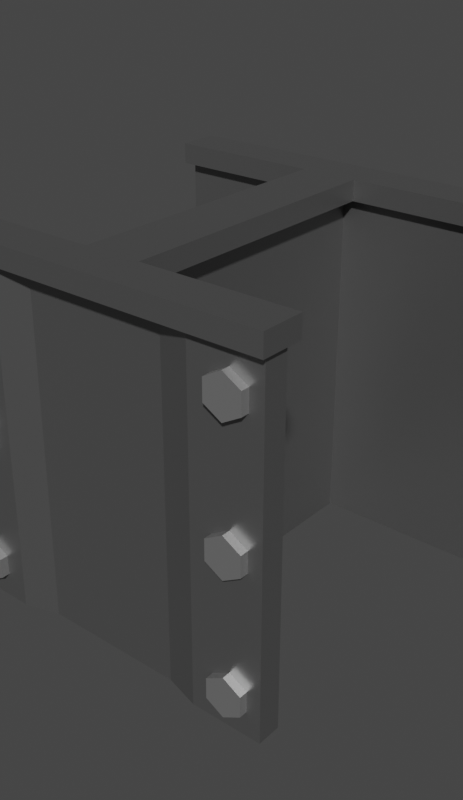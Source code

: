 # Source: Torre_de_ferro.blend  (saved by Blender 2.90.8; exported with 4.5.12 LTS)
import bpy
from mathutils import Matrix  # noqa: F401  (used for matrix-valued properties, if any)

bpy.ops.wm.read_factory_settings(use_empty=True)
scene = bpy.context.scene
scene.name = 'Scene'

# ---- collections
col_collection = bpy.data.collections.new('Collection'); scene.collection.children.link(col_collection)

# ---- materials (node trees are filled in below, after node groups)
mat_metal = bpy.data.materials.new('Metal')
mat_metal.use_transparent_shadow = False
mat_metal_2 = bpy.data.materials.new('Metal 2')
mat_metal_2.use_transparent_shadow = False

# ---- material node trees
mat_metal.use_nodes = True; mat_metal.node_tree.nodes.clear()
_N = mat_metal.node_tree.nodes; _L = mat_metal.node_tree.links
n0 = _N.new('ShaderNodeBsdfPrincipled'); n0.name = 'Principled BSDF'; n0.location = (10, 300)
n0.distribution = 'GGX'
n0.subsurface_method = 'BURLEY'
n0.inputs[0].default_value = (0.2499, 0.2499, 0.2499, 1.0)
n0.inputs[1].default_value = 0.797
n0.inputs[2].default_value = 0.3909
n0.inputs[3].default_value = 1.45
n0.inputs[13].default_value = 0.3091
n0.inputs[27].default_value = (0.0, 0.0, 0.0, 1.0)
n0.inputs[28].default_value = 1.0
n1 = _N.new('ShaderNodeOutputMaterial'); n1.name = 'Material Output'; n1.location = (300, 300)
_L.new(n0.outputs[0], n1.inputs[0])
n1.is_active_output = True
mat_metal_2.use_nodes = True; mat_metal_2.node_tree.nodes.clear()
_N = mat_metal_2.node_tree.nodes; _L = mat_metal_2.node_tree.links
n0 = _N.new('ShaderNodeBsdfPrincipled'); n0.name = 'Principled BSDF'; n0.location = (10, 300)
n0.distribution = 'GGX'
n0.subsurface_method = 'BURLEY'
n0.inputs[0].default_value = (0.4991, 0.4991, 0.4991, 1.0)
n0.inputs[1].default_value = 0.797
n0.inputs[2].default_value = 0.3909
n0.inputs[3].default_value = 1.45
n0.inputs[13].default_value = 0.3091
n0.inputs[27].default_value = (0.0, 0.0, 0.0, 1.0)
n0.inputs[28].default_value = 1.0
n1 = _N.new('ShaderNodeOutputMaterial'); n1.name = 'Material Output'; n1.location = (300, 300)
_L.new(n0.outputs[0], n1.inputs[0])
n1.is_active_output = True

# ---- world
world_world = bpy.data.worlds.new('World'); scene.world = world_world
world_world.use_nodes = True; world_world.node_tree.nodes.clear()
_N = world_world.node_tree.nodes; _L = world_world.node_tree.links
n0 = _N.new('ShaderNodeOutputWorld'); n0.name = 'World Output'; n0.location = (300, 300)
n1 = _N.new('ShaderNodeBackground'); n1.name = 'Background'; n1.location = (10, 300)
n1.inputs[0].default_value = (0.05088, 0.05088, 0.05088, 1.0)
_L.new(n1.outputs[0], n0.inputs[0])
n0.is_active_output = True
world_world.color = (0.05088, 0.05088, 0.05088)
world_world.use_sun_shadow = False
world_world.sun_shadow_jitter_overblur = 0.0

# ---- meshes
me_cube_051 = bpy.data.meshes.new('Cube.051')
me_cube_051.from_pydata([(0.0675, -0.865, 0.9465), (0.0675, -0.865, -0.9977), (-0.0675, -0.865, 0.9465), (-0.0675, -0.865, -0.9977), (0.0675, 0.865, 0.9465), (0.0675, 0.865, -0.9977), (-0.0675, 0.865, 0.9465), (-0.0675, 0.865, -0.9977), (-1.0, -1.0, -0.9977), (-1.0, -1.0, 0.9465), (-1.0, -0.865, -0.9977), (-1.0, -0.865, 0.9465), (1.0, -1.0, -0.9977), (1.0, -1.0, 0.9465), (1.0, -0.865, -0.9977), (1.0, -0.865, 0.9465), (-0.8155, -1.0, -0.6809), (-0.8155, -1.047, -0.6809), (-0.7155, -1.0, -0.7386), (-0.7155, -1.047, -0.7386), (-0.7155, -1.0, -0.854), (-0.7155, -1.047, -0.854), (-0.8155, -1.0, -0.9118), (-0.8155, -1.047, -0.9118), (-0.9155, -1.0, -0.854), (-0.9155, -1.047, -0.854), (-0.9155, -1.0, -0.7386), (-0.9155, -1.047, -0.7386), (-0.8155, -1.0, 0.08106), (-0.8155, -1.047, 0.08106), (-0.7155, -1.0, 0.02334), (-0.7155, -1.047, 0.02334), (-0.7155, -1.0, -0.0921), (-0.7155, -1.047, -0.0921), (-0.8155, -1.0, -0.1498), (-0.8155, -1.047, -0.1498), (-0.9155, -1.0, -0.0921), (-0.9155, -1.047, -0.0921), (-0.9155, -1.0, 0.02334), (-0.9155, -1.047, 0.02334), (-0.8155, -1.0, 0.843), (-0.8155, -1.047, 0.843), (-0.7155, -1.0, 0.7853), (-0.7155, -1.047, 0.7853), (-0.7155, -1.0, 0.6698), (-0.7155, -1.047, 0.6698), (-0.8155, -1.0, 0.6121), (-0.8155, -1.047, 0.6121), (-0.9155, -1.0, 0.6698), (-0.9155, -1.047, 0.6698), (-0.9155, -1.0, 0.7853), (-0.9155, -1.047, 0.7853), (0.8218, -1.0, -0.6809), (0.8218, -1.047, -0.6809), (0.9218, -1.0, -0.7386), (0.9218, -1.047, -0.7386), (0.9218, -1.0, -0.854), (0.9218, -1.047, -0.854), (0.8218, -1.0, -0.9118), (0.8218, -1.047, -0.9118), (0.7218, -1.0, -0.854), (0.7218, -1.047, -0.854), (0.7218, -1.0, -0.7386), (0.7218, -1.047, -0.7386), (0.8218, -1.0, 0.08106), (0.8218, -1.047, 0.08106), (0.9218, -1.0, 0.02334), (0.9218, -1.047, 0.02334), (0.9218, -1.0, -0.0921), (0.9218, -1.047, -0.0921), (0.8218, -1.0, -0.1498), (0.8218, -1.047, -0.1498), (0.7218, -1.0, -0.0921), (0.7218, -1.047, -0.0921), (0.7218, -1.0, 0.02334), (0.7218, -1.047, 0.02334), (0.8218, -1.0, 0.843), (0.8218, -1.047, 0.843), (0.9218, -1.0, 0.7853), (0.9218, -1.047, 0.7853), (0.9218, -1.0, 0.6698), (0.9218, -1.047, 0.6698), (0.8218, -1.0, 0.6121), (0.8218, -1.047, 0.6121), (0.7218, -1.0, 0.6698), (0.7218, -1.047, 0.6698), (0.7218, -1.0, 0.7853), (0.7218, -1.047, 0.7853), (-0.8155, 1.047, -0.6809), (-0.8155, 1.0, -0.6809), (-0.7155, 1.047, -0.7386), (-0.7155, 1.0, -0.7386), (-0.7155, 1.047, -0.854), (-0.7155, 1.0, -0.854), (-0.8155, 1.047, -0.9118), (-0.8155, 1.0, -0.9118), (-0.9155, 1.047, -0.854), (-0.9155, 1.0, -0.854), (-0.9155, 1.047, -0.7386), (-0.9155, 1.0, -0.7386), (-0.8155, 1.047, 0.08106), (-0.8155, 1.0, 0.08106), (-0.7155, 1.047, 0.02334), (-0.7155, 1.0, 0.02334), (-0.7155, 1.047, -0.0921), (-0.7155, 1.0, -0.0921), (-0.8155, 1.047, -0.1498), (-0.8155, 1.0, -0.1498), (-0.9155, 1.047, -0.0921), (-0.9155, 1.0, -0.0921), (-0.9155, 1.047, 0.02334), (-0.9155, 1.0, 0.02334), (-0.8155, 1.047, 0.843), (-0.8155, 1.0, 0.843), (-0.7155, 1.047, 0.7853), (-0.7155, 1.0, 0.7853), (-0.7155, 1.047, 0.6698), (-0.7155, 1.0, 0.6698), (-0.8155, 1.047, 0.6121), (-0.8155, 1.0, 0.6121), (-0.9155, 1.047, 0.6698), (-0.9155, 1.0, 0.6698), (-0.9155, 1.047, 0.7853), (-0.9155, 1.0, 0.7853), (0.8218, 1.047, -0.6809), (0.8218, 1.0, -0.6809), (0.9218, 1.047, -0.7386), (0.9218, 1.0, -0.7386), (0.9218, 1.047, -0.854), (0.9218, 1.0, -0.854), (0.8218, 1.047, -0.9118), (0.8218, 1.0, -0.9118), (0.7218, 1.047, -0.854), (0.7218, 1.0, -0.854), (0.7218, 1.047, -0.7386), (0.7218, 1.0, -0.7386), (0.8218, 1.047, 0.08106), (0.8218, 1.0, 0.08106), (0.9218, 1.047, 0.02334), (0.9218, 1.0, 0.02334), (0.9218, 1.047, -0.0921), (0.9218, 1.0, -0.0921), (0.8218, 1.047, -0.1498), (0.8218, 1.0, -0.1498), (0.7218, 1.047, -0.0921), (0.7218, 1.0, -0.0921), (0.7218, 1.047, 0.02334), (0.7218, 1.0, 0.02334), (0.8218, 1.047, 0.843), (0.8218, 1.0, 0.843), (0.9218, 1.047, 0.7853), (0.9218, 1.0, 0.7853), (0.9218, 1.047, 0.6698), (0.9218, 1.0, 0.6698), (0.8218, 1.047, 0.6121), (0.8218, 1.0, 0.6121), (0.7218, 1.047, 0.6698), (0.7218, 1.0, 0.6698), (0.7218, 1.047, 0.7853), (0.7218, 1.0, 0.7853), (0.5971, -0.865, -0.9977), (-0.5971, -0.865, -0.9977), (-0.5971, -0.865, 0.9465), (0.5971, -0.865, 0.9465), (-0.5971, -1.0, -0.9977), (0.5971, -1.0, -0.9977), (0.5971, -1.0, 0.9465), (-0.5971, -1.0, 0.9465), (0.4011, -0.865, -0.9977), (-0.4011, -0.865, -0.9977), (-0.4011, -0.865, 0.9465), (0.4011, -0.865, 0.9465), (-0.4011, -0.9436, -0.9977), (0.4011, -0.9436, -0.9977), (0.4011, -0.9436, 0.9465), (-0.4011, -0.9436, 0.9465), (1.0, 1.0, -0.9977), (1.0, 1.0, 0.9465), (1.0, 0.865, -0.9977), (1.0, 0.865, 0.9465), (-1.0, 1.0, -0.9977), (-1.0, 1.0, 0.9465), (-1.0, 0.865, -0.9977), (-1.0, 0.865, 0.9465), (-0.5971, 0.865, -0.9977), (0.5971, 0.865, -0.9977), (0.5971, 0.865, 0.9465), (-0.5971, 0.865, 0.9465), (0.5971, 1.0, -0.9977), (-0.5971, 1.0, -0.9977), (-0.5971, 1.0, 0.9465), (0.5971, 1.0, 0.9465), (-0.4012, 0.865, -0.9977), (0.4011, 0.865, -0.9977), (0.4011, 0.865, 0.9465), (-0.4012, 0.865, 0.9465), (0.4011, 0.9436, -0.9977), (-0.4012, 0.9436, -0.9977), (-0.4012, 0.9436, 0.9465), (0.4011, 0.9436, 0.9465), (-0.1614, -1.048, 0.9465), (0.1614, -1.048, 0.9465), (-0.1614, 1.048, 0.9465), (0.1614, 1.048, 0.9465), (-0.1614, 1.048, 1.063), (-0.1614, -1.048, 1.063), (0.1614, -1.048, 1.063), (0.1614, 1.048, 1.063), (-0.1614, 0.8081, 0.9465), (-0.1614, -0.8081, 0.9465), (0.1614, -0.8081, 0.9465), (0.1614, 0.8081, 0.9465), (-0.1614, 0.8081, 1.063), (-0.1614, -0.8081, 1.063), (0.1614, -0.8081, 1.063), (0.1614, 0.8081, 1.063), (-1.027, -0.8081, 0.9465), (-1.027, -1.048, 0.9465), (1.026, 0.8081, 0.9465), (1.026, 1.048, 0.9465), (-1.027, -0.8081, 1.063), (-1.027, -1.048, 1.063), (1.026, 0.8081, 1.063), (1.026, 1.048, 1.063), (-1.027, 1.048, 0.9465), (-1.027, 1.048, 1.063), (1.026, -1.048, 0.9465), (1.026, -1.048, 1.063), (-1.027, 0.8081, 0.9465), (1.026, -0.8081, 0.9465), (-1.027, 0.8081, 1.063), (1.026, -0.8081, 1.063)], [], [(0, 4, 6, 2), (5, 1, 3, 7), (3, 2, 6, 7), (1, 0, 2, 3), (5, 4, 0, 1), (7, 6, 4, 5), (8, 9, 11, 10), (160, 163, 15, 14), (14, 15, 13, 12), (164, 167, 9, 8), (160, 14, 12, 165), (162, 11, 9, 167), (16, 17, 19, 18), (18, 19, 21, 20), (20, 21, 23, 22), (22, 23, 25, 24), (19, 17, 27, 25, 23, 21), (24, 25, 27, 26), (26, 27, 17, 16), (16, 18, 20, 22, 24, 26), (28, 29, 31, 30), (30, 31, 33, 32), (32, 33, 35, 34), (34, 35, 37, 36), (31, 29, 39, 37, 35, 33), (36, 37, 39, 38), (38, 39, 29, 28), (28, 30, 32, 34, 36, 38), (40, 41, 43, 42), (42, 43, 45, 44), (44, 45, 47, 46), (46, 47, 49, 48), (43, 41, 51, 49, 47, 45), (48, 49, 51, 50), (50, 51, 41, 40), (40, 42, 44, 46, 48, 50), (52, 53, 55, 54), (54, 55, 57, 56), (56, 57, 59, 58), (58, 59, 61, 60), (55, 53, 63, 61, 59, 57), (60, 61, 63, 62), (62, 63, 53, 52), (52, 54, 56, 58, 60, 62), (64, 65, 67, 66), (66, 67, 69, 68), (68, 69, 71, 70), (70, 71, 73, 72), (67, 65, 75, 73, 71, 69), (72, 73, 75, 74), (74, 75, 65, 64), (64, 66, 68, 70, 72, 74), (76, 77, 79, 78), (78, 79, 81, 80), (80, 81, 83, 82), (82, 83, 85, 84), (79, 77, 87, 85, 83, 81), (84, 85, 87, 86), (86, 87, 77, 76), (76, 78, 80, 82, 84, 86), (88, 89, 91, 90), (90, 91, 93, 92), (92, 93, 95, 94), (94, 95, 97, 96), (91, 89, 99, 97, 95, 93), (96, 97, 99, 98), (98, 99, 89, 88), (88, 90, 92, 94, 96, 98), (100, 101, 103, 102), (102, 103, 105, 104), (104, 105, 107, 106), (106, 107, 109, 108), (103, 101, 111, 109, 107, 105), (108, 109, 111, 110), (110, 111, 101, 100), (100, 102, 104, 106, 108, 110), (112, 113, 115, 114), (114, 115, 117, 116), (116, 117, 119, 118), (118, 119, 121, 120), (115, 113, 123, 121, 119, 117), (120, 121, 123, 122), (122, 123, 113, 112), (112, 114, 116, 118, 120, 122), (124, 125, 127, 126), (126, 127, 129, 128), (128, 129, 131, 130), (130, 131, 133, 132), (127, 125, 135, 133, 131, 129), (132, 133, 135, 134), (134, 135, 125, 124), (124, 126, 128, 130, 132, 134), (136, 137, 139, 138), (138, 139, 141, 140), (140, 141, 143, 142), (142, 143, 145, 144), (139, 137, 147, 145, 143, 141), (144, 145, 147, 146), (146, 147, 137, 136), (136, 138, 140, 142, 144, 146), (148, 149, 151, 150), (150, 151, 153, 152), (152, 153, 155, 154), (154, 155, 157, 156), (151, 149, 159, 157, 155, 153), (156, 157, 159, 158), (158, 159, 149, 148), (148, 150, 152, 154, 156, 158), (15, 163, 166, 13), (170, 162, 167, 175), (10, 161, 164, 8), (168, 160, 165, 173), (12, 13, 166, 165), (172, 175, 167, 164), (10, 11, 162, 161), (168, 171, 163, 160), (161, 162, 170, 169), (169, 170, 171, 168), (165, 166, 174, 173), (173, 174, 175, 172), (161, 169, 172, 164), (169, 168, 173, 172), (163, 171, 174, 166), (171, 170, 175, 174), (176, 177, 179, 178), (184, 187, 183, 182), (182, 183, 181, 180), (188, 191, 177, 176), (184, 182, 180, 189), (186, 179, 177, 191), (183, 187, 190, 181), (194, 186, 191, 199), (178, 185, 188, 176), (192, 184, 189, 197), (180, 181, 190, 189), (196, 199, 191, 188), (178, 179, 186, 185), (192, 195, 187, 184), (185, 186, 194, 193), (193, 194, 195, 192), (189, 190, 198, 197), (197, 198, 199, 196), (185, 193, 196, 188), (193, 192, 197, 196), (187, 195, 198, 190), (195, 194, 199, 198), (208, 202, 203, 211), (212, 215, 207, 204), (203, 202, 204, 207), (200, 201, 206, 205), (204, 202, 224, 225), (209, 200, 217, 216), (210, 214, 231, 229), (208, 209, 213, 212), (201, 210, 229, 226), (210, 211, 215, 214), (205, 206, 214, 213), (213, 214, 215, 212), (200, 209, 210, 201), (209, 208, 211, 210), (218, 219, 223, 222), (216, 217, 221, 220), (224, 228, 230, 225), (226, 229, 231, 227), (215, 211, 218, 222), (212, 204, 225, 230), (203, 207, 223, 219), (211, 203, 219, 218), (206, 201, 226, 227), (214, 206, 227, 231), (200, 205, 221, 217), (205, 213, 220, 221), (202, 208, 228, 224), (208, 212, 230, 228), (207, 215, 222, 223), (213, 209, 216, 220)])
me_cube_051.polygons.foreach_set('material_index', [0, 0, 0, 0, 0, 0, 0, 0, 0, 0, 0, 0, 1, 1, 1, 1, 1, 1, 1, 1, 1, 1, 1, 1, 1, 1, 1, 1, 1, 1, 1, 1, 1, 1, 1, 1, 1, 1, 1, 1, 1, 1, 1, 1, 1, 1, 1, 1, 1, 1, 1, 1, 1, 1, 1, 1, 1, 1, 1, 1, 1, 1, 1, 1, 1, 1, 1, 1, 1, 1, 1, 1, 1, 1, 1, 1, 1, 1, 1, 1, 1, 1, 1, 1, 1, 1, 1, 1, 1, 1, 1, 1, 1, 1, 1, 1, 1, 1, 1, 1, 1, 1, 1, 1, 1, 1, 1, 1, 0, 0, 0, 0, 0, 0, 0, 0, 0, 0, 0, 0, 0, 0, 0, 0, 0, 0, 0, 0, 0, 0, 0, 0, 0, 0, 0, 0, 0, 0, 0, 0, 0, 0, 0, 0, 0, 0, 0, 0, 0, 0, 0, 0, 0, 0, 0, 0, 0, 0, 0, 0, 0, 0, 0, 0, 0, 0, 0, 0, 0, 0, 0, 0, 0, 0, 0, 0])
_uv = me_cube_051.uv_layers.new(name='UVMap')
_uv.uv.foreach_set('vector', [0.625, 0.5, 0.875, 0.5, 0.875, 0.75, 0.625, 0.75, 0.125, 0.5, 0.375, 0.5, 0.375, 0.75, 0.125, 0.75, 0.375, 0.75, 0.625, 0.75, 0.625, 1.0, 0.375, 1.0, 0.375, 0.5, 0.625, 0.5, 0.625, 0.75, 0.375, 0.75, 0.375, 0.25, 0.625, 0.25, 0.625, 0.5, 0.375, 0.5, 0.375, 0.0, 0.625, 0.0, 0.625, 0.25, 0.375, 0.25, 0.375, 0.0, 0.625, 0.0, 0.625, 0.25, 0.375, 0.25, 0.375, 0.4167, 0.625, 0.4167, 0.625, 0.5, 0.375, 0.5, 0.375, 0.5, 0.625, 0.5, 0.625, 0.75, 0.375, 0.75, 0.375, 0.9167, 0.625, 0.9167, 0.625, 1.0, 0.375, 1.0, 0.2917, 0.5, 0.375, 0.5, 0.375, 0.75, 0.2917, 0.75, 0.7917, 0.5, 0.875, 0.5, 0.875, 0.75, 0.7917, 0.75, 1.0, 0.5, 1.0, 1.0, 0.8333, 1.0, 0.8333, 0.5, 0.8333, 0.5, 0.8333, 1.0, 0.6667, 1.0, 0.6667, 0.5, 0.6667, 0.5, 0.6667, 1.0, 0.5, 1.0, 0.5, 0.5, 0.5, 0.5, 0.5, 1.0, 0.3333, 1.0, 0.3333, 0.5, 0.4578, 0.37, 0.25, 0.49, 0.04215, 0.37, 0.04215, 0.13, 0.25, 0.01, 0.4578, 0.13, 0.3333, 0.5, 0.3333, 1.0, 0.1667, 1.0, 0.1667, 0.5, 0.1667, 0.5, 0.1667, 1.0, -8.941e-08, 1.0, -8.941e-08, 0.5, 0.75, 0.49, 0.9578, 0.37, 0.9578, 0.13, 0.75, 0.01, 0.5422, 0.13, 0.5422, 0.37, 1.0, 0.5, 1.0, 1.0, 0.8333, 1.0, 0.8333, 0.5, 0.8333, 0.5, 0.8333, 1.0, 0.6667, 1.0, 0.6667, 0.5, 0.6667, 0.5, 0.6667, 1.0, 0.5, 1.0, 0.5, 0.5, 0.5, 0.5, 0.5, 1.0, 0.3333, 1.0, 0.3333, 0.5, 0.4578, 0.37, 0.25, 0.49, 0.04215, 0.37, 0.04215, 0.13, 0.25, 0.01, 0.4578, 0.13, 0.3333, 0.5, 0.3333, 1.0, 0.1667, 1.0, 0.1667, 0.5, 0.1667, 0.5, 0.1667, 1.0, -8.941e-08, 1.0, -8.941e-08, 0.5, 0.75, 0.49, 0.9578, 0.37, 0.9578, 0.13, 0.75, 0.01, 0.5422, 0.13, 0.5422, 0.37, 1.0, 0.5, 1.0, 1.0, 0.8333, 1.0, 0.8333, 0.5, 0.8333, 0.5, 0.8333, 1.0, 0.6667, 1.0, 0.6667, 0.5, 0.6667, 0.5, 0.6667, 1.0, 0.5, 1.0, 0.5, 0.5, 0.5, 0.5, 0.5, 1.0, 0.3333, 1.0, 0.3333, 0.5, 0.4578, 0.37, 0.25, 0.49, 0.04215, 0.37, 0.04215, 0.13, 0.25, 0.01, 0.4578, 0.13, 0.3333, 0.5, 0.3333, 1.0, 0.1667, 1.0, 0.1667, 0.5, 0.1667, 0.5, 0.1667, 1.0, -8.941e-08, 1.0, -8.941e-08, 0.5, 0.75, 0.49, 0.9578, 0.37, 0.9578, 0.13, 0.75, 0.01, 0.5422, 0.13, 0.5422, 0.37, 1.0, 0.5, 1.0, 1.0, 0.8333, 1.0, 0.8333, 0.5, 0.8333, 0.5, 0.8333, 1.0, 0.6667, 1.0, 0.6667, 0.5, 0.6667, 0.5, 0.6667, 1.0, 0.5, 1.0, 0.5, 0.5, 0.5, 0.5, 0.5, 1.0, 0.3333, 1.0, 0.3333, 0.5, 0.4578, 0.37, 0.25, 0.49, 0.04215, 0.37, 0.04215, 0.13, 0.25, 0.01, 0.4578, 0.13, 0.3333, 0.5, 0.3333, 1.0, 0.1667, 1.0, 0.1667, 0.5, 0.1667, 0.5, 0.1667, 1.0, -8.941e-08, 1.0, -8.941e-08, 0.5, 0.75, 0.49, 0.9578, 0.37, 0.9578, 0.13, 0.75, 0.01, 0.5422, 0.13, 0.5422, 0.37, 1.0, 0.5, 1.0, 1.0, 0.8333, 1.0, 0.8333, 0.5, 0.8333, 0.5, 0.8333, 1.0, 0.6667, 1.0, 0.6667, 0.5, 0.6667, 0.5, 0.6667, 1.0, 0.5, 1.0, 0.5, 0.5, 0.5, 0.5, 0.5, 1.0, 0.3333, 1.0, 0.3333, 0.5, 0.4578, 0.37, 0.25, 0.49, 0.04215, 0.37, 0.04215, 0.13, 0.25, 0.01, 0.4578, 0.13, 0.3333, 0.5, 0.3333, 1.0, 0.1667, 1.0, 0.1667, 0.5, 0.1667, 0.5, 0.1667, 1.0, -8.941e-08, 1.0, -8.941e-08, 0.5, 0.75, 0.49, 0.9578, 0.37, 0.9578, 0.13, 0.75, 0.01, 0.5422, 0.13, 0.5422, 0.37, 1.0, 0.5, 1.0, 1.0, 0.8333, 1.0, 0.8333, 0.5, 0.8333, 0.5, 0.8333, 1.0, 0.6667, 1.0, 0.6667, 0.5, 0.6667, 0.5, 0.6667, 1.0, 0.5, 1.0, 0.5, 0.5, 0.5, 0.5, 0.5, 1.0, 0.3333, 1.0, 0.3333, 0.5, 0.4578, 0.37, 0.25, 0.49, 0.04215, 0.37, 0.04215, 0.13, 0.25, 0.01, 0.4578, 0.13, 0.3333, 0.5, 0.3333, 1.0, 0.1667, 1.0, 0.1667, 0.5, 0.1667, 0.5, 0.1667, 1.0, -8.941e-08, 1.0, -8.941e-08, 0.5, 0.75, 0.49, 0.9578, 0.37, 0.9578, 0.13, 0.75, 0.01, 0.5422, 0.13, 0.5422, 0.37, 1.0, 0.5, 1.0, 1.0, 0.8333, 1.0, 0.8333, 0.5, 0.8333, 0.5, 0.8333, 1.0, 0.6667, 1.0, 0.6667, 0.5, 0.6667, 0.5, 0.6667, 1.0, 0.5, 1.0, 0.5, 0.5, 0.5, 0.5, 0.5, 1.0, 0.3333, 1.0, 0.3333, 0.5, 0.4578, 0.37, 0.25, 0.49, 0.04215, 0.37, 0.04215, 0.13, 0.25, 0.01, 0.4578, 0.13, 0.3333, 0.5, 0.3333, 1.0, 0.1667, 1.0, 0.1667, 0.5, 0.1667, 0.5, 0.1667, 1.0, -8.941e-08, 1.0, -8.941e-08, 0.5, 0.75, 0.49, 0.9578, 0.37, 0.9578, 0.13, 0.75, 0.01, 0.5422, 0.13, 0.5422, 0.37, 1.0, 0.5, 1.0, 1.0, 0.8333, 1.0, 0.8333, 0.5, 0.8333, 0.5, 0.8333, 1.0, 0.6667, 1.0, 0.6667, 0.5, 0.6667, 0.5, 0.6667, 1.0, 0.5, 1.0, 0.5, 0.5, 0.5, 0.5, 0.5, 1.0, 0.3333, 1.0, 0.3333, 0.5, 0.4578, 0.37, 0.25, 0.49, 0.04215, 0.37, 0.04215, 0.13, 0.25, 0.01, 0.4578, 0.13, 0.3333, 0.5, 0.3333, 1.0, 0.1667, 1.0, 0.1667, 0.5, 0.1667, 0.5, 0.1667, 1.0, -8.941e-08, 1.0, -8.941e-08, 0.5, 0.75, 0.49, 0.9578, 0.37, 0.9578, 0.13, 0.75, 0.01, 0.5422, 0.13, 0.5422, 0.37, 1.0, 0.5, 1.0, 1.0, 0.8333, 1.0, 0.8333, 0.5, 0.8333, 0.5, 0.8333, 1.0, 0.6667, 1.0, 0.6667, 0.5, 0.6667, 0.5, 0.6667, 1.0, 0.5, 1.0, 0.5, 0.5, 0.5, 0.5, 0.5, 1.0, 0.3333, 1.0, 0.3333, 0.5, 0.4578, 0.37, 0.25, 0.49, 0.04215, 0.37, 0.04215, 0.13, 0.25, 0.01, 0.4578, 0.13, 0.3333, 0.5, 0.3333, 1.0, 0.1667, 1.0, 0.1667, 0.5, 0.1667, 0.5, 0.1667, 1.0, -8.941e-08, 1.0, -8.941e-08, 0.5, 0.75, 0.49, 0.9578, 0.37, 0.9578, 0.13, 0.75, 0.01, 0.5422, 0.13, 0.5422, 0.37, 1.0, 0.5, 1.0, 1.0, 0.8333, 1.0, 0.8333, 0.5, 0.8333, 0.5, 0.8333, 1.0, 0.6667, 1.0, 0.6667, 0.5, 0.6667, 0.5, 0.6667, 1.0, 0.5, 1.0, 0.5, 0.5, 0.5, 0.5, 0.5, 1.0, 0.3333, 1.0, 0.3333, 0.5, 0.4578, 0.37, 0.25, 0.49, 0.04215, 0.37, 0.04215, 0.13, 0.25, 0.01, 0.4578, 0.13, 0.3333, 0.5, 0.3333, 1.0, 0.1667, 1.0, 0.1667, 0.5, 0.1667, 0.5, 0.1667, 1.0, -8.941e-08, 1.0, -8.941e-08, 0.5, 0.75, 0.49, 0.9578, 0.37, 0.9578, 0.13, 0.75, 0.01, 0.5422, 0.13, 0.5422, 0.37, 1.0, 0.5, 1.0, 1.0, 0.8333, 1.0, 0.8333, 0.5, 0.8333, 0.5, 0.8333, 1.0, 0.6667, 1.0, 0.6667, 0.5, 0.6667, 0.5, 0.6667, 1.0, 0.5, 1.0, 0.5, 0.5, 0.5, 0.5, 0.5, 1.0, 0.3333, 1.0, 0.3333, 0.5, 0.4578, 0.37, 0.25, 0.49, 0.04215, 0.37, 0.04215, 0.13, 0.25, 0.01, 0.4578, 0.13, 0.3333, 0.5, 0.3333, 1.0, 0.1667, 1.0, 0.1667, 0.5, 0.1667, 0.5, 0.1667, 1.0, -8.941e-08, 1.0, -8.941e-08, 0.5, 0.75, 0.49, 0.9578, 0.37, 0.9578, 0.13, 0.75, 0.01, 0.5422, 0.13, 0.5422, 0.37, 1.0, 0.5, 1.0, 1.0, 0.8333, 1.0, 0.8333, 0.5, 0.8333, 0.5, 0.8333, 1.0, 0.6667, 1.0, 0.6667, 0.5, 0.6667, 0.5, 0.6667, 1.0, 0.5, 1.0, 0.5, 0.5, 0.5, 0.5, 0.5, 1.0, 0.3333, 1.0, 0.3333, 0.5, 0.4578, 0.37, 0.25, 0.49, 0.04215, 0.37, 0.04215, 0.13, 0.25, 0.01, 0.4578, 0.13, 0.3333, 0.5, 0.3333, 1.0, 0.1667, 1.0, 0.1667, 0.5, 0.1667, 0.5, 0.1667, 1.0, -8.941e-08, 1.0, -8.941e-08, 0.5, 0.75, 0.49, 0.9578, 0.37, 0.9578, 0.13, 0.75, 0.01, 0.5422, 0.13, 0.5422, 0.37, 0.625, 0.5, 0.7083, 0.5, 0.7083, 0.75, 0.625, 0.75, 0.7639, 0.5, 0.7917, 0.5, 0.7917, 0.75, 0.7639, 0.75, 0.125, 0.5, 0.2083, 0.5, 0.2083, 0.75, 0.125, 0.75, 0.2639, 0.5, 0.2917, 0.5, 0.2917, 0.75, 0.2639, 0.75, 0.375, 0.75, 0.625, 0.75, 0.625, 0.8333, 0.375, 0.8333, 0.375, 0.8889, 0.625, 0.8889, 0.625, 0.9167, 0.375, 0.9167, 0.375, 0.25, 0.625, 0.25, 0.625, 0.3333, 0.375, 0.3333, 0.375, 0.3889, 0.625, 0.3889, 0.625, 0.4167, 0.375, 0.4167, 0.375, 0.3333, 0.625, 0.3333, 0.625, 0.3611, 0.375, 0.3611, 0.375, 0.3611, 0.625, 0.3611, 0.625, 0.3889, 0.375, 0.3889, 0.375, 0.8333, 0.625, 0.8333, 0.625, 0.8611, 0.375, 0.8611, 0.375, 0.8611, 0.625, 0.8611, 0.625, 0.8889, 0.375, 0.8889, 0.2083, 0.5, 0.2361, 0.5, 0.2361, 0.75, 0.2083, 0.75, 0.2361, 0.5, 0.2639, 0.5, 0.2639, 0.75, 0.2361, 0.75, 0.7083, 0.5, 0.7361, 0.5, 0.7361, 0.75, 0.7083, 0.75, 0.7361, 0.5, 0.7639, 0.5, 0.7639, 0.75, 0.7361, 0.75, 0.375, 0.0, 0.625, 0.0, 0.625, 0.25, 0.375, 0.25, 0.375, 0.4167, 0.625, 0.4167, 0.625, 0.5, 0.375, 0.5, 0.375, 0.5, 0.625, 0.5, 0.625, 0.75, 0.375, 0.75, 0.375, 0.9167, 0.625, 0.9167, 0.625, 1.0, 0.375, 1.0, 0.2917, 0.5, 0.375, 0.5, 0.375, 0.75, 0.2917, 0.75, 0.7917, 0.5, 0.875, 0.5, 0.875, 0.75, 0.7917, 0.75, 0.625, 0.5, 0.7083, 0.5, 0.7083, 0.75, 0.625, 0.75, 0.7639, 0.5, 0.7917, 0.5, 0.7917, 0.75, 0.7639, 0.75, 0.125, 0.5, 0.2083, 0.5, 0.2083, 0.75, 0.125, 0.75, 0.2639, 0.5, 0.2917, 0.5, 0.2917, 0.75, 0.2639, 0.75, 0.375, 0.75, 0.625, 0.75, 0.625, 0.8333, 0.375, 0.8333, 0.375, 0.8889, 0.625, 0.8889, 0.625, 0.9167, 0.375, 0.9167, 0.375, 0.25, 0.625, 0.25, 0.625, 0.3333, 0.375, 0.3333, 0.375, 0.3889, 0.625, 0.3889, 0.625, 0.4167, 0.375, 0.4167, 0.375, 0.3333, 0.625, 0.3333, 0.625, 0.3611, 0.375, 0.3611, 0.375, 0.3611, 0.625, 0.3611, 0.625, 0.3889, 0.375, 0.3889, 0.375, 0.8333, 0.625, 0.8333, 0.625, 0.8611, 0.375, 0.8611, 0.375, 0.8611, 0.625, 0.8611, 0.625, 0.8889, 0.375, 0.8889, 0.2083, 0.5, 0.2361, 0.5, 0.2361, 0.75, 0.2083, 0.75, 0.2361, 0.5, 0.2639, 0.5, 0.2639, 0.75, 0.2361, 0.75, 0.7083, 0.5, 0.7361, 0.5, 0.7361, 0.75, 0.7083, 0.75, 0.7361, 0.5, 0.7639, 0.5, 0.7639, 0.75, 0.7361, 0.75, 0.0, 0.6667, 0.0, 1.0, 1.0, 1.0, 1.0, 0.6667, 0.0, 0.6667, 1.0, 0.6667, 1.0, 1.0, 0.0, 1.0, 1.0, 1.0, 0.0, 1.0, 0.0, 1.0, 1.0, 1.0, 0.0, 0.0, 1.0, 0.0, 1.0, 0.0, 0.0, 0.0, 0.0, 1.0, 0.0, 1.0, 0.0, 1.0, 0.0, 1.0, 0.0, 0.3333, 0.0, 0.0, 0.0, 0.0, 0.0, 0.3333, 1.0, 0.3333, 1.0, 0.3333, 1.0, 0.3333, 1.0, 0.3333, 0.0, 0.6667, 0.0, 0.3333, 0.0, 0.3333, 0.0, 0.6667, 1.0, 0.0, 1.0, 0.3333, 1.0, 0.3333, 1.0, 0.0, 1.0, 0.3333, 1.0, 0.6667, 1.0, 0.6667, 1.0, 0.3333, 0.0, 0.0, 1.0, 0.0, 1.0, 0.3333, 0.0, 0.3333, 0.0, 0.3333, 1.0, 0.3333, 1.0, 0.6667, 0.0, 0.6667, 0.0, 0.0, 0.0, 0.3333, 1.0, 0.3333, 1.0, 0.0, 0.0, 0.3333, 0.0, 0.6667, 1.0, 0.6667, 1.0, 0.3333, 1.0, 0.6667, 1.0, 1.0, 1.0, 1.0, 1.0, 0.6667, 0.0, 0.3333, 0.0, 0.0, 0.0, 0.0, 0.0, 0.3333, 0.0, 1.0, 0.0, 0.6667, 0.0, 0.6667, 0.0, 1.0, 1.0, 0.0, 1.0, 0.3333, 1.0, 0.3333, 1.0, 0.0, 1.0, 0.6667, 1.0, 0.6667, 1.0, 0.6667, 1.0, 0.6667, 0.0, 0.6667, 0.0, 1.0, 0.0, 1.0, 0.0, 0.6667, 1.0, 1.0, 1.0, 1.0, 1.0, 1.0, 1.0, 1.0, 1.0, 0.6667, 1.0, 1.0, 1.0, 1.0, 1.0, 0.6667, 1.0, 0.0, 1.0, 0.0, 1.0, 0.0, 1.0, 0.0, 1.0, 0.3333, 1.0, 0.0, 1.0, 0.0, 1.0, 0.3333, 0.0, 0.0, 0.0, 0.0, 0.0, 0.0, 0.0, 0.0, 0.0, 0.0, 0.0, 0.3333, 0.0, 0.3333, 0.0, 0.0, 0.0, 1.0, 0.0, 0.6667, 0.0, 0.6667, 0.0, 1.0, 0.0, 0.6667, 0.0, 0.6667, 0.0, 0.6667, 0.0, 0.6667, 1.0, 1.0, 1.0, 0.6667, 1.0, 0.6667, 1.0, 1.0, 0.0, 0.3333, 0.0, 0.3333, 0.0, 0.3333, 0.0, 0.3333])
me_cube_051.materials.append(mat_metal)
me_cube_051.materials.append(mat_metal_2)
me_cube_051.use_remesh_fix_poles = True
me_cube_051.use_remesh_preserve_attributes = False
me_cube_051.use_mirror_vertex_groups = False
me_cube_051.update()

# ---- objects
ob_cube_001 = bpy.data.objects.new('Cube.001', me_cube_051)

# ---- transforms, parenting, visibility, modifiers, constraints
ob_cube_001.location = (0.0, 0.0, 0.0)
ob_cube_001.scale = (0.2815, 0.2815, 0.2815)
ob_cube_001.lineart.crease_threshold = 0.0

# ---- collection membership
col_collection.objects.link(ob_cube_001)

# ---- scene / render settings (as saved in the file)
scene.frame_start = 1; scene.frame_end = 250; scene.frame_set(2)
scene.render.engine = 'BLENDER_EEVEE_NEXT'
scene.render.image_settings.file_format = 'FFMPEG'
scene.render.image_settings.color_mode = 'RGB'
scene.render.resolution_y = 3316
scene.render.resolution_percentage = 50
scene.cycles.use_denoising = False
scene.cycles.samples = 128
scene.cycles.sampling_pattern = 'TABULATED_SOBOL'
scene.cycles.use_adaptive_sampling = False
scene.cycles.use_light_tree = False
scene.view_settings.view_transform = 'Filmic'
bpy.context.view_layer.update()

# ---- added for rendering (the .blend has no active camera and no usable light): camera, sun
cam_auto = bpy.data.cameras.new('AutoCamera')
cam_auto.lens = 50.0
cam_auto.sensor_width = 36.0
cam_auto.clip_end = 1000.0
ob_auto_camera = bpy.data.objects.new('AutoCamera', cam_auto)
scene.collection.objects.link(ob_auto_camera)
ob_auto_camera.location = (0.933767, -1.12053, 0.756252)
ob_auto_camera.rotation_euler = (1.09748, -7.21219e-08, 0.694738)
scene.camera = ob_auto_camera
light_auto_sun = bpy.data.lights.new('AutoSun', 'SUN')
light_auto_sun.energy = 3.0
light_auto_sun.angle = 0.0523599
ob_auto_sun = bpy.data.objects.new('AutoSun', light_auto_sun)
scene.collection.objects.link(ob_auto_sun)
ob_auto_sun.rotation_euler = (0.872665, 0.174533, 0.523599)
bpy.context.view_layer.update()

